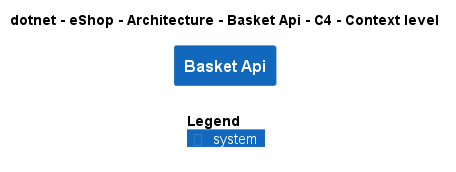

The diagram above was rendered by PlantUML. Its source (embedded in the PNG):
@startuml
!include ..\..\..\..\..\.c4s\C4_Context.puml

AddElementTag("c4interflow:lifecycle:new", $bgColor=green, $fontColor=#ffffff, $borderColor=green, $shadowing="False")
AddElementTag("c4interflow:lifecycle:changed", $bgColor=orange, $fontColor=#ffffff, $borderColor=orange, $shadowing="False")
AddElementTag("c4interflow:lifecycle:removed", $bgColor=red, $fontColor=#ffffff, $borderColor=red, $shadowing="False")

AddRelTag("c4interflow:lifecycle:new", $textColor=green, $lineColor=green)
AddRelTag("c4interflow:lifecycle:changed", $textColor=orange, $lineColor=orange)
AddRelTag("c4interflow:lifecycle:removed", $textColor=red, $lineColor=red)

SHOW_PERSON_PORTRAIT()
LAYOUT_TOP_DOWN()

skinparam linetype polyline

title dotnet - eShop - Architecture - Basket Api - C4 - Context level

System(dotnet.eShop.Architecture.SoftwareSystems.BasketApi, "Basket Api", "")



SHOW_LEGEND()
@enduml